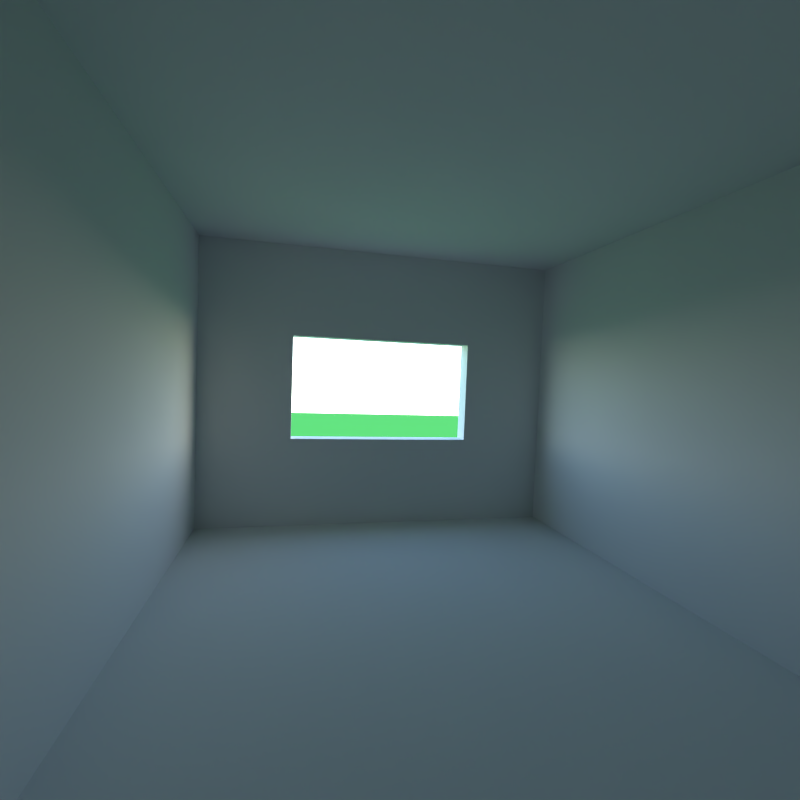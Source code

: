 # Source: portal.blend  (saved by Blender 3.5.3; exported with 4.5.12 LTS)
import bpy
from mathutils import Matrix  # noqa: F401  (used for matrix-valued properties, if any)

bpy.ops.wm.read_factory_settings(use_empty=True)
scene = bpy.context.scene
scene.name = 'Scene'

# ---- collections
col_collection_1 = bpy.data.collections.new('Collection 1'); scene.collection.children.link(col_collection_1)
col_collection_2 = bpy.data.collections.new('Collection 2'); scene.collection.children.link(col_collection_2)

# ---- materials (node trees are filled in below, after node groups)
mat_material_001 = bpy.data.materials.new('Material.001')
mat_material_001.alpha_threshold = 0.0
mat_material_001.roughness = 0.5
mat_material = bpy.data.materials.new('Material')
mat_material.alpha_threshold = 0.0
mat_material.roughness = 0.5
mat_material.line_color = (0.0, 0.0, 0.0, 1.0)

# ---- material node trees
mat_material_001.use_nodes = True; mat_material_001.node_tree.nodes.clear()
_N = mat_material_001.node_tree.nodes; _L = mat_material_001.node_tree.links
n0 = _N.new('ShaderNodeOutputMaterial'); n0.name = 'Material Output'; n0.location = (300, 300)
n1 = _N.new('ShaderNodeBsdfDiffuse'); n1.name = 'Diffuse BSDF'; n1.location = (10, 300)
n1.inputs[0].default_value = (0.1031, 0.3957, 0.07415, 1.0)
_L.new(n1.outputs[0], n0.inputs[0])
n0.is_active_output = True

# ---- world
world_world = bpy.data.worlds.new('World'); scene.world = world_world
world_world.use_nodes = True; world_world.node_tree.nodes.clear()
_N = world_world.node_tree.nodes; _L = world_world.node_tree.links
n0 = _N.new('ShaderNodeOutputWorld'); n0.name = 'World Output'; n0.location = (300, 300)
n1 = _N.new('ShaderNodeBackground'); n1.name = 'Background'; n1.location = (10, 300)
n1.inputs[1].default_value = 36.7
n2 = _N.new('ShaderNodeTexSky'); n2.name = 'Sky Texture'; n2.location = (-190, 300)
n2.sky_type = 'HOSEK_WILKIE'
n2.sun_direction = (-0.9317, -0.1268, 0.3403)
n2.sun_elevation = 1.571
_L.new(n1.outputs[0], n0.inputs[0])
_L.new(n2.outputs[0], n1.inputs[0])
n0.is_active_output = True
world_world.color = (0.05088, 0.05088, 0.05088)
world_world.use_sun_shadow = False
world_world.sun_shadow_jitter_overblur = 0.0
world_world.cycles.sampling_method = 'NONE'
world_world.cycles.sample_map_resolution = 256

# ---- cameras
cam_camera = bpy.data.cameras.new('Camera')
cam_camera.clip_end = 200.0
cam_camera.lens = 18.0
cam_camera.sensor_width = 32.0
cam_camera.sensor_height = 18.0
cam_camera.ortho_scale = 7.314
cam_camera.dof.focus_distance = 0.0

# ---- lights
light_lamp = bpy.data.lights.new('Lamp', 'AREA')
light_lamp.transmission_factor = 0.0
light_lamp.cutoff_distance = 30.0
light_lamp.energy = 78.54
light_lamp.shadow_buffer_clip_start = 1.001
light_lamp.shadow_soft_size = 3.0
light_lamp.shadow_maximum_resolution = 0.006
light_lamp.use_absolute_resolution = True
light_lamp.shape = 'RECTANGLE'
light_lamp.size = 3.0
light_lamp.size_y = 1.862
light_lamp.cycles.is_portal = True

# ---- meshes
me_plane = bpy.data.meshes.new('Plane')
me_plane.from_pydata([(-1.0, -1.0, 0.0), (1.0, -1.0, 0.0), (-1.0, 1.0, 0.0), (1.0, 1.0, 0.0)], [], [(0, 1, 3, 2)])
me_plane.materials.append(mat_material_001)
me_plane.use_remesh_preserve_volume = False
me_plane.use_remesh_preserve_attributes = False
me_plane.use_mirror_vertex_groups = False
me_plane.update()
me_cube = bpy.data.meshes.new('Cube')
me_cube.from_pydata([(2.868, 8.369, -1.0), (1.465, -1.0, 0.4031), (-1.465, -1.0, 0.4031), (-2.868, 8.047, -1.0), (2.868, 8.369, 3.446), (1.465, -1.0, 2.043), (-1.465, -1.0, 2.043), (-2.868, 8.369, 3.446), (2.868, -1.0, -1.0), (-2.868, -1.0, -1.0), (2.868, -1.0, 3.446), (-2.868, -1.0, 3.446), (1.465, -1.313, 0.4031), (-1.465, -1.313, 0.4031), (1.465, -1.313, 2.043), (-1.465, -1.313, 2.043)], [], [(0, 3, 9, 8), (4, 10, 11, 7), (0, 8, 10, 4), (6, 15, 13, 2), (9, 3, 7, 11), (4, 7, 3, 0), (1, 8, 9, 2), (5, 10, 8, 1), (2, 9, 11, 6), (6, 11, 10, 5), (2, 13, 12, 1), (5, 14, 15, 6), (1, 12, 14, 5)])
me_cube.materials.append(mat_material)
me_cube.use_remesh_preserve_volume = False
me_cube.use_remesh_preserve_attributes = False
me_cube.use_mirror_vertex_groups = False
me_cube.update()

# ---- objects
ob_plane = bpy.data.objects.new('Plane', me_plane)
ob_cube = bpy.data.objects.new('Cube', me_cube)
ob_camera = bpy.data.objects.new('Camera', cam_camera)
ob_lamp = bpy.data.objects.new('Lamp', light_lamp)

# ---- transforms, parenting, visibility, modifiers, constraints
ob_plane.location = (0.0, 0.0, -1.147)
ob_plane.scale = (24.77, 24.77, 24.77)
ob_plane.lineart.crease_threshold = 0.0
ob_cube.location = (0.0, 0.0, 0.0)
ob_cube.lock_rotations_4d = False
ob_cube.empty_display_type = 'ARROWS'
ob_cube.lineart.crease_threshold = 0.0
ob_camera.location = (1.418, 6.333, 1.429)
ob_camera.rotation_euler = (1.523, -0.03793, -3.37)
ob_camera.lock_rotations_4d = False
ob_camera.empty_display_type = 'ARROWS'
ob_camera.color = (0.0, 0.0, 0.0, 0.0)
ob_camera.display_type = 'WIRE'
ob_camera.lineart.crease_threshold = 0.0
ob_lamp.location = (0.05735, -1.237, 1.177)
ob_lamp.rotation_euler = (1.571, -0.0, 0.0)
ob_lamp.lock_rotations_4d = False
ob_lamp.empty_display_type = 'ARROWS'
ob_lamp.color = (0.0, 0.0, 0.0, 0.0)
ob_lamp.lineart.crease_threshold = 0.0

# ---- collection membership
col_collection_1.objects.link(ob_plane)
col_collection_1.objects.link(ob_cube)
col_collection_1.objects.link(ob_camera)
col_collection_2.objects.link(ob_lamp)

# ---- scene / render settings (as saved in the file)
scene.camera = ob_camera
scene.frame_start = 1; scene.frame_end = 250; scene.frame_set(1)
scene.render.engine = 'CYCLES'
scene.render.resolution_x = 256
scene.render.resolution_y = 256
scene.render.resolution_percentage = 50
scene.render.dither_intensity = 0.0
scene.render.use_border = True
scene.cycles.use_denoising = False
scene.cycles.samples = 100
scene.cycles.sampling_pattern = 'TABULATED_SOBOL'
scene.cycles.light_sampling_threshold = 0.0
scene.cycles.use_adaptive_sampling = False
scene.cycles.caustics_refractive = False
scene.cycles.blur_glossy = 0.0
scene.cycles.pixel_filter_type = 'GAUSSIAN'
scene.cycles.sample_clamp_direct = 4.0
scene.cycles.sample_clamp_indirect = 2.0
scene.view_settings.view_transform = 'Standard'
bpy.context.view_layer.update()

